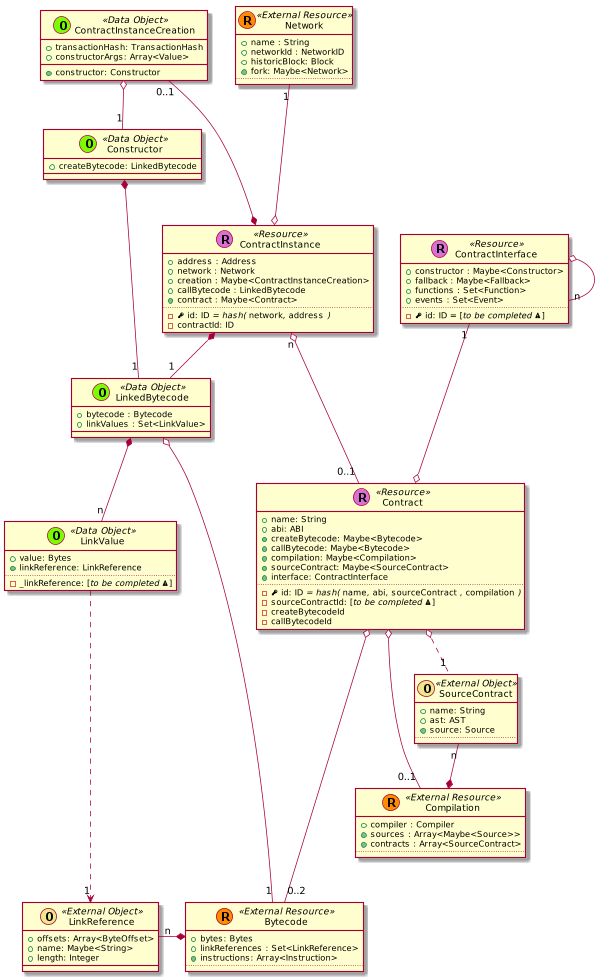

The diagram above was rendered by PlantUML. Its source (embedded in the PNG):
@startuml
scale 0.75





skinparam defaultMonospacedFontName Andale Mono





    class Contract << (R,orchid) Resource >> {
      + name: String
      + abi: ABI
      + {method} createBytecode: Maybe<Bytecode>
      + {method} callBytecode: Maybe<Bytecode>
      + {method} compilation: Maybe<Compilation>
      + {method} sourceContract: Maybe<SourceContract>
      + {method} interface: ContractInterface
      ..
      - {field} <&key> id: ID //= hash(// ""name""//,// ""abi""//,// ""sourceContract"" //,// ""compilation"" //)//
      - sourceContractId: [//to be completed <&warning>//]
      - createBytecodeId
      - callBytecodeId
    }


  class ContractInstance << (R,orchid) Resource >> {
    + address : Address
    + network : Network
    + creation : Maybe<ContractInstanceCreation>
    + callBytecode : LinkedBytecode
    + {method} contract : Maybe<Contract>
    ..
    - {field} <&key> id: ID //= hash(// ""network""//,// ""address"" //)//
    - contractId: ID
  }

  ContractInstanceCreation "0..1" ---* ContractInstance

  class ContractInterface << (R,orchid) Resource >> {
    + constructor : Maybe<Constructor>
    + fallback : Maybe<Fallback>
    + functions : Set<Function>
    + events : Set<Event>
    ..
    - {field} <&key> id: ID = [//to be completed <&warning>//]
  }

  ContractInterface o-- "n" ContractInterface



  class Constructor << (O,lawngreen) Data Object >> {
    + createBytecode: LinkedBytecode
  }



    class Bytecode << (R,darkorange) External Resource >> {
      + bytes: Bytes
      + linkReferences : Set<LinkReference>
      + {method} instructions: Array<Instruction>
      ..
    }






    class Compilation << (R,darkorange) External Resource >> {
      + compiler : Compiler
      + {method} sources : Array<Maybe<Source>>
      + {method} contracts : Array<SourceContract>
      ..
    }

  SourceContract "n" --* Compilation

    class Network << (R,darkorange) External Resource >> {
      + name : String
      + networkId : NetworkID
      + historicBlock: Block
      + {method} fork: Maybe<Network>
      ..
    }








    class LinkedBytecode << (O,lawngreen) Data Object >> {
      + bytecode : Bytecode
      + linkValues : Set<LinkValue>
    }


    class ContractInstanceCreation << (O,lawngreen) Data Object >> {
      + transactionHash: TransactionHash
      + constructorArgs: Array<Value>
      + {method} constructor: Constructor
    }

    class LinkValue << (O,lawngreen) Data Object >> {
      + value: Bytes
      + {method} linkReference: LinkReference
      ..
      - _linkReference: [//to be completed <&warning>//]
    }

    class LinkReference << (O,khaki) External Object >> {
      + offsets: Array<ByteOffset>
      + name: Maybe<String>
      + length: Integer
    }


    class SourceContract << (O,khaki) External Object >> {
      + name: String
      + ast: AST
      + {method} source: Source
      ..
    }









  ContractInstance "n" o--- "0..1" Contract

  Contract o-- "0..2" Bytecode

  ContractInterface "1" ---o Contract

  Contract o-- "0..1" Compilation
  Contract o.. "1" SourceContract

  LinkedBytecode o---- "1" Bytecode

  LinkedBytecode *-- "n" LinkValue

  LinkReference "n" -* Bytecode

  LinkValue ....> "1" LinkReference



  Network "1" ---o ContractInstance

  ContractInstanceCreation o-- "1" Constructor

  ContractInstance *-- "1" LinkedBytecode

  Constructor *-- "1" LinkedBytecode










@enduml